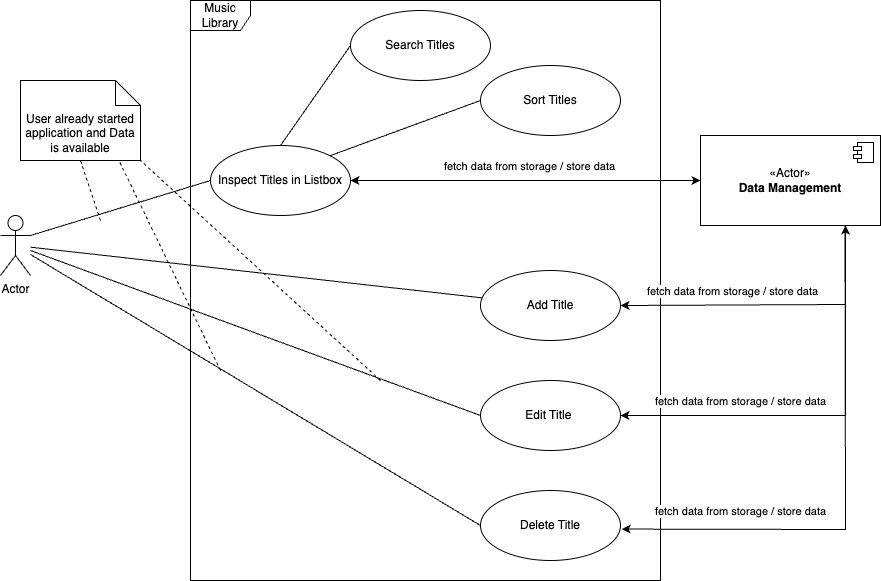

The diagram above was exported from draw.io. Its source (the exported page's mxGraphModel, read from the mxfile embedded in the PNG):
<mxGraphModel dx="1194" dy="612" grid="1" gridSize="10" guides="1" tooltips="1" connect="1" arrows="1" fold="1" page="1" pageScale="1" pageWidth="827" pageHeight="1169" math="0" shadow="0">
  <root>
    <mxCell id="0" />
    <mxCell id="1" parent="0" />
    <mxCell id="EOhis8E8GPf5RQs1B2nH-43" value="Actor" style="shape=umlActor;verticalLabelPosition=bottom;verticalAlign=top;html=1;" parent="1" vertex="1">
      <mxGeometry x="50" y="255" width="30" height="60" as="geometry" />
    </mxCell>
    <mxCell id="EOhis8E8GPf5RQs1B2nH-44" value="Music Library" style="shape=umlFrame;whiteSpace=wrap;html=1;pointerEvents=0;" parent="1" vertex="1">
      <mxGeometry x="240" y="40" width="470" height="580" as="geometry" />
    </mxCell>
    <mxCell id="EOhis8E8GPf5RQs1B2nH-45" value="Search Titles" style="ellipse;whiteSpace=wrap;html=1;" parent="1" vertex="1">
      <mxGeometry x="400" y="50" width="140" height="70" as="geometry" />
    </mxCell>
    <mxCell id="EOhis8E8GPf5RQs1B2nH-46" value="Edit Title&amp;nbsp;&lt;span style=&quot;color: rgba(0, 0, 0, 0); font-family: monospace; font-size: 0px; text-align: start; text-wrap: nowrap;&quot;&gt;%3CmxGraphModel%3E%3Croot%3E%3CmxCell%20id%3D%220%22%2F%3E%3CmxCell%20id%3D%221%22%20parent%3D%220%22%2F%3E%3CmxCell%20id%3D%222%22%20value%3D%22Search%20Titles%22%20style%3D%22ellipse%3BwhiteSpace%3Dwrap%3Bhtml%3D1%3B%22%20vertex%3D%221%22%20parent%3D%221%22%3E%3CmxGeometry%20x%3D%22344%22%20y%3D%22260%22%20width%3D%22140%22%20height%3D%2270%22%20as%3D%22geometry%22%2F%3E%3C%2FmxCell%3E%3C%2Froot%3E%3C%2FmxGraphModel%3E&lt;/span&gt;" style="ellipse;whiteSpace=wrap;html=1;" parent="1" vertex="1">
      <mxGeometry x="530" y="420" width="140" height="70" as="geometry" />
    </mxCell>
    <mxCell id="EOhis8E8GPf5RQs1B2nH-47" value="Delete Title" style="ellipse;whiteSpace=wrap;html=1;" parent="1" vertex="1">
      <mxGeometry x="530" y="530" width="140" height="70" as="geometry" />
    </mxCell>
    <mxCell id="EOhis8E8GPf5RQs1B2nH-48" value="Add Title" style="ellipse;whiteSpace=wrap;html=1;" parent="1" vertex="1">
      <mxGeometry x="530" y="310" width="140" height="70" as="geometry" />
    </mxCell>
    <mxCell id="EOhis8E8GPf5RQs1B2nH-49" value="Sort Titles" style="ellipse;whiteSpace=wrap;html=1;" parent="1" vertex="1">
      <mxGeometry x="530" y="105" width="140" height="70" as="geometry" />
    </mxCell>
    <mxCell id="EOhis8E8GPf5RQs1B2nH-50" value="Inspect Titles in Listbox" style="ellipse;whiteSpace=wrap;html=1;" parent="1" vertex="1">
      <mxGeometry x="260" y="185" width="140" height="70" as="geometry" />
    </mxCell>
    <mxCell id="EOhis8E8GPf5RQs1B2nH-56" value="«Actor»&lt;br&gt;&lt;b&gt;Data Management&lt;/b&gt;" style="html=1;dropTarget=0;whiteSpace=wrap;" parent="1" vertex="1">
      <mxGeometry x="750" y="175" width="180" height="90" as="geometry" />
    </mxCell>
    <mxCell id="EOhis8E8GPf5RQs1B2nH-57" value="" style="shape=module;jettyWidth=8;jettyHeight=4;" parent="EOhis8E8GPf5RQs1B2nH-56" vertex="1">
      <mxGeometry x="1" width="20" height="20" relative="1" as="geometry">
        <mxPoint x="-27" y="7" as="offset" />
      </mxGeometry>
    </mxCell>
    <mxCell id="EOhis8E8GPf5RQs1B2nH-62" value="User already started application and Data is available" style="shape=note2;boundedLbl=1;whiteSpace=wrap;html=1;size=25;verticalAlign=top;align=center;" parent="1" vertex="1">
      <mxGeometry x="70" y="120" width="120" height="80" as="geometry" />
    </mxCell>
    <mxCell id="EOhis8E8GPf5RQs1B2nH-69" value="" style="endArrow=none;dashed=1;html=1;rounded=0;entryX=0.5;entryY=1;entryDx=0;entryDy=0;entryPerimeter=0;" parent="1" target="EOhis8E8GPf5RQs1B2nH-62" edge="1">
      <mxGeometry width="50" height="50" relative="1" as="geometry">
        <mxPoint x="150" y="260" as="sourcePoint" />
        <mxPoint x="170" y="180" as="targetPoint" />
      </mxGeometry>
    </mxCell>
    <mxCell id="EOhis8E8GPf5RQs1B2nH-71" value="" style="endArrow=none;html=1;rounded=0;exitX=0.5;exitY=0;exitDx=0;exitDy=0;entryX=0;entryY=0.5;entryDx=0;entryDy=0;" parent="1" source="EOhis8E8GPf5RQs1B2nH-50" target="EOhis8E8GPf5RQs1B2nH-45" edge="1">
      <mxGeometry width="50" height="50" relative="1" as="geometry">
        <mxPoint x="620" y="330" as="sourcePoint" />
        <mxPoint x="670" y="280" as="targetPoint" />
      </mxGeometry>
    </mxCell>
    <mxCell id="EOhis8E8GPf5RQs1B2nH-74" value="" style="endArrow=none;html=1;rounded=0;exitX=1;exitY=0;exitDx=0;exitDy=0;entryX=0;entryY=0.5;entryDx=0;entryDy=0;" parent="1" source="EOhis8E8GPf5RQs1B2nH-50" target="EOhis8E8GPf5RQs1B2nH-49" edge="1">
      <mxGeometry width="50" height="50" relative="1" as="geometry">
        <mxPoint x="340" y="260" as="sourcePoint" />
        <mxPoint x="540" y="105" as="targetPoint" />
      </mxGeometry>
    </mxCell>
    <mxCell id="EOhis8E8GPf5RQs1B2nH-75" value="" style="endArrow=none;html=1;rounded=0;" parent="1" source="EOhis8E8GPf5RQs1B2nH-43" target="EOhis8E8GPf5RQs1B2nH-48" edge="1">
      <mxGeometry width="50" height="50" relative="1" as="geometry">
        <mxPoint x="389" y="270" as="sourcePoint" />
        <mxPoint x="540" y="205" as="targetPoint" />
      </mxGeometry>
    </mxCell>
    <mxCell id="EOhis8E8GPf5RQs1B2nH-76" value="" style="endArrow=none;html=1;rounded=0;entryX=0;entryY=0.5;entryDx=0;entryDy=0;" parent="1" target="EOhis8E8GPf5RQs1B2nH-46" edge="1">
      <mxGeometry width="50" height="50" relative="1" as="geometry">
        <mxPoint x="80" y="290" as="sourcePoint" />
        <mxPoint x="505" y="343" as="targetPoint" />
      </mxGeometry>
    </mxCell>
    <mxCell id="EOhis8E8GPf5RQs1B2nH-77" value="" style="endArrow=none;html=1;rounded=0;entryX=0;entryY=0.5;entryDx=0;entryDy=0;" parent="1" target="EOhis8E8GPf5RQs1B2nH-47" edge="1" source="EOhis8E8GPf5RQs1B2nH-43">
      <mxGeometry width="50" height="50" relative="1" as="geometry">
        <mxPoint x="90" y="320" as="sourcePoint" />
        <mxPoint x="554" y="353" as="targetPoint" />
      </mxGeometry>
    </mxCell>
    <mxCell id="EOhis8E8GPf5RQs1B2nH-78" value="" style="endArrow=classic;startArrow=classic;html=1;rounded=0;" parent="1" source="EOhis8E8GPf5RQs1B2nH-50" target="EOhis8E8GPf5RQs1B2nH-56" edge="1">
      <mxGeometry width="50" height="50" relative="1" as="geometry">
        <mxPoint x="400" y="335" as="sourcePoint" />
        <mxPoint x="470.71067811865476" y="285" as="targetPoint" />
      </mxGeometry>
    </mxCell>
    <mxCell id="EOhis8E8GPf5RQs1B2nH-79" value="fetch data from storage / store data" style="edgeLabel;html=1;align=center;verticalAlign=middle;resizable=0;points=[];" parent="EOhis8E8GPf5RQs1B2nH-78" vertex="1" connectable="0">
      <mxGeometry x="-0.3557" y="2" relative="1" as="geometry">
        <mxPoint x="65" y="-13" as="offset" />
      </mxGeometry>
    </mxCell>
    <mxCell id="EOhis8E8GPf5RQs1B2nH-80" value="" style="endArrow=none;html=1;rounded=0;exitX=1;exitY=0.3333333333333333;exitDx=0;exitDy=0;entryX=0;entryY=0.5;entryDx=0;entryDy=0;exitPerimeter=0;" parent="1" source="EOhis8E8GPf5RQs1B2nH-43" target="EOhis8E8GPf5RQs1B2nH-50" edge="1">
      <mxGeometry width="50" height="50" relative="1" as="geometry">
        <mxPoint x="340" y="195" as="sourcePoint" />
        <mxPoint x="540" y="105" as="targetPoint" />
      </mxGeometry>
    </mxCell>
    <mxCell id="EOhis8E8GPf5RQs1B2nH-81" value="" style="endArrow=classic;startArrow=classic;html=1;rounded=0;entryX=0.75;entryY=1;entryDx=0;entryDy=0;exitX=1;exitY=0.5;exitDx=0;exitDy=0;" parent="1" edge="1" source="EOhis8E8GPf5RQs1B2nH-48">
      <mxGeometry width="50" height="50" relative="1" as="geometry">
        <mxPoint x="680" y="344.47" as="sourcePoint" />
        <mxPoint x="895" y="265" as="targetPoint" />
        <Array as="points">
          <mxPoint x="895" y="344" />
        </Array>
      </mxGeometry>
    </mxCell>
    <mxCell id="EOhis8E8GPf5RQs1B2nH-82" value="fetch data from storage / store data" style="edgeLabel;html=1;align=center;verticalAlign=middle;resizable=0;points=[];" parent="EOhis8E8GPf5RQs1B2nH-81" vertex="1" connectable="0">
      <mxGeometry x="-0.3557" y="2" relative="1" as="geometry">
        <mxPoint x="14" y="-12" as="offset" />
      </mxGeometry>
    </mxCell>
    <mxCell id="EOhis8E8GPf5RQs1B2nH-86" value="" style="endArrow=classic;html=1;rounded=0;entryX=1;entryY=0.5;entryDx=0;entryDy=0;exitX=0.806;exitY=1.012;exitDx=0;exitDy=0;exitPerimeter=0;" parent="1" source="EOhis8E8GPf5RQs1B2nH-56" target="EOhis8E8GPf5RQs1B2nH-46" edge="1">
      <mxGeometry width="50" height="50" relative="1" as="geometry">
        <mxPoint x="900" y="340" as="sourcePoint" />
        <mxPoint x="950" y="390" as="targetPoint" />
        <Array as="points">
          <mxPoint x="895" y="455" />
        </Array>
      </mxGeometry>
    </mxCell>
    <mxCell id="EOhis8E8GPf5RQs1B2nH-87" value="" style="endArrow=classic;html=1;rounded=0;entryX=1.008;entryY=0.551;entryDx=0;entryDy=0;entryPerimeter=0;exitX=0.803;exitY=0.998;exitDx=0;exitDy=0;exitPerimeter=0;" parent="1" source="EOhis8E8GPf5RQs1B2nH-56" target="EOhis8E8GPf5RQs1B2nH-47" edge="1">
      <mxGeometry width="50" height="50" relative="1" as="geometry">
        <mxPoint x="900" y="450" as="sourcePoint" />
        <mxPoint x="670" y="571" as="targetPoint" />
        <Array as="points">
          <mxPoint x="895" y="569" />
        </Array>
      </mxGeometry>
    </mxCell>
    <mxCell id="EOhis8E8GPf5RQs1B2nH-88" value="fetch data from storage / store data" style="edgeLabel;html=1;align=center;verticalAlign=middle;resizable=0;points=[];" parent="1" vertex="1" connectable="0">
      <mxGeometry x="789.9980101403528" y="440.00280608276" as="geometry" />
    </mxCell>
    <mxCell id="EOhis8E8GPf5RQs1B2nH-89" value="fetch data from storage / store data" style="edgeLabel;html=1;align=center;verticalAlign=middle;resizable=0;points=[];" parent="1" vertex="1" connectable="0">
      <mxGeometry x="789.9980101403528" y="550.00280608276" as="geometry" />
    </mxCell>
    <mxCell id="wIZv6bryJt4p0FzewEU9-2" value="" style="endArrow=none;dashed=1;html=1;rounded=0;entryX=1;entryY=1;entryDx=0;entryDy=0;entryPerimeter=0;" edge="1" parent="1" target="EOhis8E8GPf5RQs1B2nH-62">
      <mxGeometry width="50" height="50" relative="1" as="geometry">
        <mxPoint x="430" y="420" as="sourcePoint" />
        <mxPoint x="140" y="210" as="targetPoint" />
      </mxGeometry>
    </mxCell>
    <mxCell id="wIZv6bryJt4p0FzewEU9-3" value="" style="endArrow=none;dashed=1;html=1;rounded=0;entryX=0.817;entryY=0.988;entryDx=0;entryDy=0;entryPerimeter=0;" edge="1" parent="1" target="EOhis8E8GPf5RQs1B2nH-62">
      <mxGeometry width="50" height="50" relative="1" as="geometry">
        <mxPoint x="270" y="410" as="sourcePoint" />
        <mxPoint x="200" y="210" as="targetPoint" />
      </mxGeometry>
    </mxCell>
  </root>
</mxGraphModel>